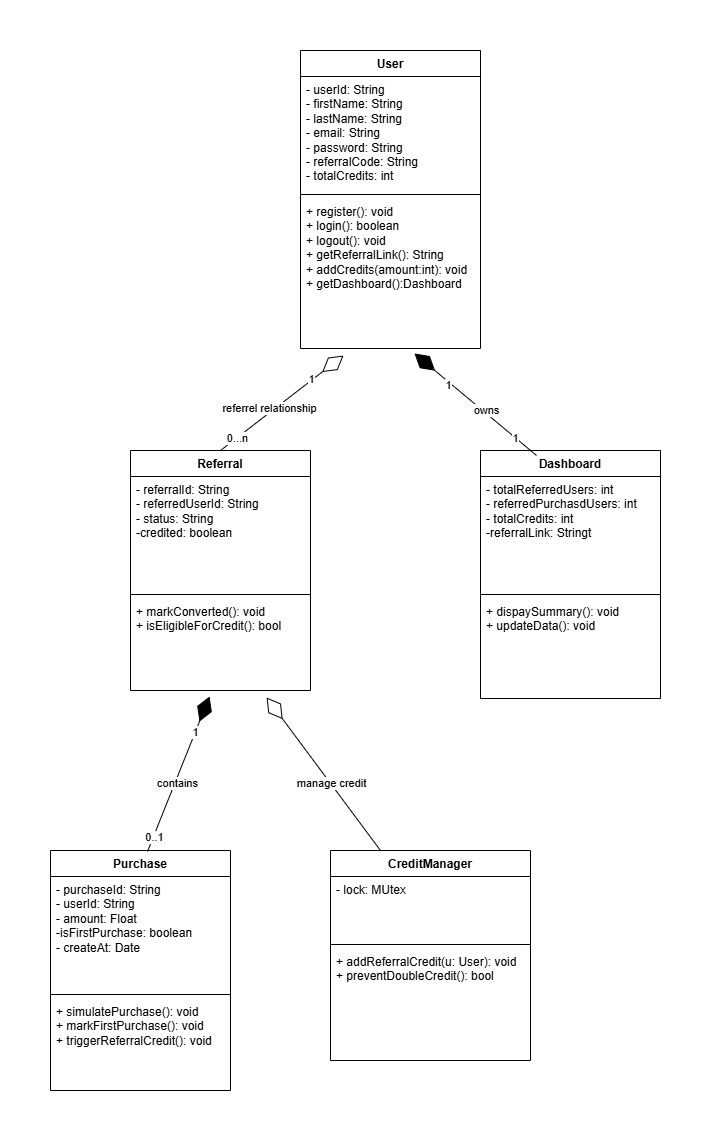

The diagram above was exported from draw.io. Its source (the exported page's mxGraphModel, read from the mxfile embedded in the PNG):
<mxGraphModel dx="786" dy="451" grid="1" gridSize="10" guides="1" tooltips="1" connect="1" arrows="1" fold="1" page="1" pageScale="1" pageWidth="850" pageHeight="1100" math="0" shadow="0">
  <root>
    <mxCell id="0" />
    <mxCell id="1" parent="0" />
    <mxCell id="qE25iMQzD3obd1cU7epC-7" style="edgeStyle=orthogonalEdgeStyle;rounded=0;orthogonalLoop=1;jettySize=auto;html=1;exitX=0.5;exitY=1;exitDx=0;exitDy=0;" parent="1" edge="1">
      <mxGeometry relative="1" as="geometry">
        <mxPoint x="360" y="560" as="sourcePoint" />
        <mxPoint x="360" y="560" as="targetPoint" />
      </mxGeometry>
    </mxCell>
    <mxCell id="qE25iMQzD3obd1cU7epC-17" value="User" style="swimlane;fontStyle=1;align=center;verticalAlign=top;childLayout=stackLayout;horizontal=1;startSize=26;horizontalStack=0;resizeParent=1;resizeParentMax=0;resizeLast=0;collapsible=1;marginBottom=0;whiteSpace=wrap;html=1;" parent="1" vertex="1">
      <mxGeometry x="290" y="210" width="180" height="298" as="geometry" />
    </mxCell>
    <mxCell id="qE25iMQzD3obd1cU7epC-18" value="- userId: String&lt;br&gt;- firstName: String&lt;br&gt;- lastName: String&lt;br&gt;- email: String&lt;br&gt;- password: String&lt;br&gt;- referralCode: String&lt;br&gt;- totalCredits: int" style="text;strokeColor=none;fillColor=none;align=left;verticalAlign=top;spacingLeft=4;spacingRight=4;overflow=hidden;rotatable=0;points=[[0,0.5],[1,0.5]];portConstraint=eastwest;whiteSpace=wrap;html=1;" parent="qE25iMQzD3obd1cU7epC-17" vertex="1">
      <mxGeometry y="26" width="180" height="114" as="geometry" />
    </mxCell>
    <mxCell id="qE25iMQzD3obd1cU7epC-19" value="" style="line;strokeWidth=1;fillColor=none;align=left;verticalAlign=middle;spacingTop=-1;spacingLeft=3;spacingRight=3;rotatable=0;labelPosition=right;points=[];portConstraint=eastwest;strokeColor=inherit;" parent="qE25iMQzD3obd1cU7epC-17" vertex="1">
      <mxGeometry y="140" width="180" height="8" as="geometry" />
    </mxCell>
    <mxCell id="qE25iMQzD3obd1cU7epC-20" value="+ register(): void&lt;br&gt;+ login(): boolean&lt;br&gt;+ logout(): void&lt;br&gt;+ getReferralLink(): String&lt;br&gt;+ addCredits(amount:int): void&lt;div&gt;+ getDashboard():Dashboard&lt;/div&gt;" style="text;strokeColor=none;fillColor=none;align=left;verticalAlign=top;spacingLeft=4;spacingRight=4;overflow=hidden;rotatable=0;points=[[0,0.5],[1,0.5]];portConstraint=eastwest;whiteSpace=wrap;html=1;" parent="qE25iMQzD3obd1cU7epC-17" vertex="1">
      <mxGeometry y="148" width="180" height="150" as="geometry" />
    </mxCell>
    <mxCell id="qE25iMQzD3obd1cU7epC-21" value="Referral" style="swimlane;fontStyle=1;align=center;verticalAlign=top;childLayout=stackLayout;horizontal=1;startSize=26;horizontalStack=0;resizeParent=1;resizeParentMax=0;resizeLast=0;collapsible=1;marginBottom=0;whiteSpace=wrap;html=1;" parent="1" vertex="1">
      <mxGeometry x="120" y="610" width="180" height="240" as="geometry" />
    </mxCell>
    <mxCell id="qE25iMQzD3obd1cU7epC-22" value="- referralId: String&lt;br&gt;- referredUserId: String&lt;br&gt;- status: String&lt;br&gt;-credited: boolean" style="text;strokeColor=none;fillColor=none;align=left;verticalAlign=top;spacingLeft=4;spacingRight=4;overflow=hidden;rotatable=0;points=[[0,0.5],[1,0.5]];portConstraint=eastwest;whiteSpace=wrap;html=1;" parent="qE25iMQzD3obd1cU7epC-21" vertex="1">
      <mxGeometry y="26" width="180" height="114" as="geometry" />
    </mxCell>
    <mxCell id="qE25iMQzD3obd1cU7epC-23" value="" style="line;strokeWidth=1;fillColor=none;align=left;verticalAlign=middle;spacingTop=-1;spacingLeft=3;spacingRight=3;rotatable=0;labelPosition=right;points=[];portConstraint=eastwest;strokeColor=inherit;" parent="qE25iMQzD3obd1cU7epC-21" vertex="1">
      <mxGeometry y="140" width="180" height="8" as="geometry" />
    </mxCell>
    <mxCell id="qE25iMQzD3obd1cU7epC-24" value="+ markConverted(): void&lt;br&gt;+ isEligibleForCredit(): bool" style="text;strokeColor=none;fillColor=none;align=left;verticalAlign=top;spacingLeft=4;spacingRight=4;overflow=hidden;rotatable=0;points=[[0,0.5],[1,0.5]];portConstraint=eastwest;whiteSpace=wrap;html=1;" parent="qE25iMQzD3obd1cU7epC-21" vertex="1">
      <mxGeometry y="148" width="180" height="92" as="geometry" />
    </mxCell>
    <mxCell id="qE25iMQzD3obd1cU7epC-25" value="Dashboard" style="swimlane;fontStyle=1;align=center;verticalAlign=top;childLayout=stackLayout;horizontal=1;startSize=26;horizontalStack=0;resizeParent=1;resizeParentMax=0;resizeLast=0;collapsible=1;marginBottom=0;whiteSpace=wrap;html=1;" parent="1" vertex="1">
      <mxGeometry x="470" y="610" width="180" height="248" as="geometry" />
    </mxCell>
    <mxCell id="qE25iMQzD3obd1cU7epC-26" value="- totalReferredUsers: int&lt;br&gt;- referredPurchasdUsers: int&lt;br&gt;- totalCredits: int&lt;br&gt;-referralLink: Stringt" style="text;strokeColor=none;fillColor=none;align=left;verticalAlign=top;spacingLeft=4;spacingRight=4;overflow=hidden;rotatable=0;points=[[0,0.5],[1,0.5]];portConstraint=eastwest;whiteSpace=wrap;html=1;" parent="qE25iMQzD3obd1cU7epC-25" vertex="1">
      <mxGeometry y="26" width="180" height="114" as="geometry" />
    </mxCell>
    <mxCell id="qE25iMQzD3obd1cU7epC-27" value="" style="line;strokeWidth=1;fillColor=none;align=left;verticalAlign=middle;spacingTop=-1;spacingLeft=3;spacingRight=3;rotatable=0;labelPosition=right;points=[];portConstraint=eastwest;strokeColor=inherit;" parent="qE25iMQzD3obd1cU7epC-25" vertex="1">
      <mxGeometry y="140" width="180" height="8" as="geometry" />
    </mxCell>
    <mxCell id="qE25iMQzD3obd1cU7epC-28" value="+ dispaySummary(): void&lt;br&gt;+ updateData(): void" style="text;strokeColor=none;fillColor=none;align=left;verticalAlign=top;spacingLeft=4;spacingRight=4;overflow=hidden;rotatable=0;points=[[0,0.5],[1,0.5]];portConstraint=eastwest;whiteSpace=wrap;html=1;" parent="qE25iMQzD3obd1cU7epC-25" vertex="1">
      <mxGeometry y="148" width="180" height="100" as="geometry" />
    </mxCell>
    <mxCell id="qE25iMQzD3obd1cU7epC-29" value="Purchase" style="swimlane;fontStyle=1;align=center;verticalAlign=top;childLayout=stackLayout;horizontal=1;startSize=26;horizontalStack=0;resizeParent=1;resizeParentMax=0;resizeLast=0;collapsible=1;marginBottom=0;whiteSpace=wrap;html=1;" parent="1" vertex="1">
      <mxGeometry x="40" y="1010" width="180" height="240" as="geometry" />
    </mxCell>
    <mxCell id="qE25iMQzD3obd1cU7epC-30" value="- purchaseId: String&lt;br&gt;- userId: String&lt;br&gt;- amount: Float&lt;br&gt;-isFirstPurchase: boolean&lt;br&gt;- createAt: Date" style="text;strokeColor=none;fillColor=none;align=left;verticalAlign=top;spacingLeft=4;spacingRight=4;overflow=hidden;rotatable=0;points=[[0,0.5],[1,0.5]];portConstraint=eastwest;whiteSpace=wrap;html=1;" parent="qE25iMQzD3obd1cU7epC-29" vertex="1">
      <mxGeometry y="26" width="180" height="114" as="geometry" />
    </mxCell>
    <mxCell id="qE25iMQzD3obd1cU7epC-31" value="" style="line;strokeWidth=1;fillColor=none;align=left;verticalAlign=middle;spacingTop=-1;spacingLeft=3;spacingRight=3;rotatable=0;labelPosition=right;points=[];portConstraint=eastwest;strokeColor=inherit;" parent="qE25iMQzD3obd1cU7epC-29" vertex="1">
      <mxGeometry y="140" width="180" height="8" as="geometry" />
    </mxCell>
    <mxCell id="qE25iMQzD3obd1cU7epC-32" value="+ simulatePurchase(): void&lt;br&gt;+ markFirstPurchase(): void&lt;br&gt;+ triggerReferralCredit(): void" style="text;strokeColor=none;fillColor=none;align=left;verticalAlign=top;spacingLeft=4;spacingRight=4;overflow=hidden;rotatable=0;points=[[0,0.5],[1,0.5]];portConstraint=eastwest;whiteSpace=wrap;html=1;" parent="qE25iMQzD3obd1cU7epC-29" vertex="1">
      <mxGeometry y="148" width="180" height="92" as="geometry" />
    </mxCell>
    <mxCell id="qE25iMQzD3obd1cU7epC-33" value="CreditManager" style="swimlane;fontStyle=1;align=center;verticalAlign=top;childLayout=stackLayout;horizontal=1;startSize=26;horizontalStack=0;resizeParent=1;resizeParentMax=0;resizeLast=0;collapsible=1;marginBottom=0;whiteSpace=wrap;html=1;" parent="1" vertex="1">
      <mxGeometry x="320" y="1010" width="200" height="210" as="geometry" />
    </mxCell>
    <mxCell id="qE25iMQzD3obd1cU7epC-34" value="- lock: MUtex" style="text;strokeColor=none;fillColor=none;align=left;verticalAlign=top;spacingLeft=4;spacingRight=4;overflow=hidden;rotatable=0;points=[[0,0.5],[1,0.5]];portConstraint=eastwest;whiteSpace=wrap;html=1;" parent="qE25iMQzD3obd1cU7epC-33" vertex="1">
      <mxGeometry y="26" width="200" height="64" as="geometry" />
    </mxCell>
    <mxCell id="qE25iMQzD3obd1cU7epC-35" value="" style="line;strokeWidth=1;fillColor=none;align=left;verticalAlign=middle;spacingTop=-1;spacingLeft=3;spacingRight=3;rotatable=0;labelPosition=right;points=[];portConstraint=eastwest;strokeColor=inherit;" parent="qE25iMQzD3obd1cU7epC-33" vertex="1">
      <mxGeometry y="90" width="200" height="8" as="geometry" />
    </mxCell>
    <mxCell id="qE25iMQzD3obd1cU7epC-36" value="+ addReferralCredit(u: User): void&lt;br&gt;+ preventDoubleCredit(): bool" style="text;strokeColor=none;fillColor=none;align=left;verticalAlign=top;spacingLeft=4;spacingRight=4;overflow=hidden;rotatable=0;points=[[0,0.5],[1,0.5]];portConstraint=eastwest;whiteSpace=wrap;html=1;" parent="qE25iMQzD3obd1cU7epC-33" vertex="1">
      <mxGeometry y="98" width="200" height="112" as="geometry" />
    </mxCell>
    <mxCell id="qE25iMQzD3obd1cU7epC-37" value="" style="endArrow=diamondThin;endFill=0;endSize=24;html=1;rounded=0;entryX=0.239;entryY=1.047;entryDx=0;entryDy=0;entryPerimeter=0;exitX=0.5;exitY=0;exitDx=0;exitDy=0;" parent="1" source="qE25iMQzD3obd1cU7epC-21" target="qE25iMQzD3obd1cU7epC-20" edge="1">
      <mxGeometry width="160" relative="1" as="geometry">
        <mxPoint x="210" y="570" as="sourcePoint" />
        <mxPoint x="370" y="570" as="targetPoint" />
      </mxGeometry>
    </mxCell>
    <mxCell id="qE25iMQzD3obd1cU7epC-38" value="1" style="edgeLabel;html=1;align=center;verticalAlign=middle;resizable=0;points=[];" parent="qE25iMQzD3obd1cU7epC-37" vertex="1" connectable="0">
      <mxGeometry x="0.4753" y="1" relative="1" as="geometry">
        <mxPoint as="offset" />
      </mxGeometry>
    </mxCell>
    <mxCell id="qE25iMQzD3obd1cU7epC-39" value="0...n" style="edgeLabel;html=1;align=center;verticalAlign=middle;resizable=0;points=[];" parent="qE25iMQzD3obd1cU7epC-37" vertex="1" connectable="0">
      <mxGeometry x="-0.7348" y="1" relative="1" as="geometry">
        <mxPoint y="1" as="offset" />
      </mxGeometry>
    </mxCell>
    <mxCell id="qE25iMQzD3obd1cU7epC-49" value="referrel relationship" style="edgeLabel;html=1;align=center;verticalAlign=middle;resizable=0;points=[];" parent="qE25iMQzD3obd1cU7epC-37" vertex="1" connectable="0">
      <mxGeometry x="-0.1705" y="3" relative="1" as="geometry">
        <mxPoint y="-1" as="offset" />
      </mxGeometry>
    </mxCell>
    <mxCell id="qE25iMQzD3obd1cU7epC-40" value="" style="endArrow=diamondThin;endFill=1;endSize=24;html=1;rounded=0;entryX=0.633;entryY=1.033;entryDx=0;entryDy=0;entryPerimeter=0;exitX=0.311;exitY=0.02;exitDx=0;exitDy=0;exitPerimeter=0;" parent="1" source="qE25iMQzD3obd1cU7epC-25" target="qE25iMQzD3obd1cU7epC-20" edge="1">
      <mxGeometry width="160" relative="1" as="geometry">
        <mxPoint x="360" y="570" as="sourcePoint" />
        <mxPoint x="520" y="570" as="targetPoint" />
      </mxGeometry>
    </mxCell>
    <mxCell id="qE25iMQzD3obd1cU7epC-41" value="1" style="edgeLabel;html=1;align=center;verticalAlign=middle;resizable=0;points=[];" parent="qE25iMQzD3obd1cU7epC-40" vertex="1" connectable="0">
      <mxGeometry x="0.4232" y="2" relative="1" as="geometry">
        <mxPoint as="offset" />
      </mxGeometry>
    </mxCell>
    <mxCell id="qE25iMQzD3obd1cU7epC-42" value="1" style="edgeLabel;html=1;align=center;verticalAlign=middle;resizable=0;points=[];" parent="qE25iMQzD3obd1cU7epC-40" vertex="1" connectable="0">
      <mxGeometry x="-0.6541" relative="1" as="geometry">
        <mxPoint as="offset" />
      </mxGeometry>
    </mxCell>
    <mxCell id="qE25iMQzD3obd1cU7epC-50" value="owns" style="edgeLabel;html=1;align=center;verticalAlign=middle;resizable=0;points=[];" parent="qE25iMQzD3obd1cU7epC-40" vertex="1" connectable="0">
      <mxGeometry x="-0.1456" y="-2" relative="1" as="geometry">
        <mxPoint as="offset" />
      </mxGeometry>
    </mxCell>
    <mxCell id="qE25iMQzD3obd1cU7epC-43" value="" style="endArrow=diamondThin;endFill=1;endSize=24;html=1;rounded=0;entryX=0.439;entryY=1.065;entryDx=0;entryDy=0;entryPerimeter=0;exitX=0.539;exitY=0.004;exitDx=0;exitDy=0;exitPerimeter=0;" parent="1" source="qE25iMQzD3obd1cU7epC-29" target="qE25iMQzD3obd1cU7epC-24" edge="1">
      <mxGeometry width="160" relative="1" as="geometry">
        <mxPoint x="-20" y="930" as="sourcePoint" />
        <mxPoint x="140" y="930" as="targetPoint" />
      </mxGeometry>
    </mxCell>
    <mxCell id="qE25iMQzD3obd1cU7epC-44" value="0..1" style="edgeLabel;html=1;align=center;verticalAlign=middle;resizable=0;points=[];" parent="qE25iMQzD3obd1cU7epC-43" vertex="1" connectable="0">
      <mxGeometry x="-0.8025" y="-1" relative="1" as="geometry">
        <mxPoint as="offset" />
      </mxGeometry>
    </mxCell>
    <mxCell id="qE25iMQzD3obd1cU7epC-45" value="1" style="edgeLabel;html=1;align=center;verticalAlign=middle;resizable=0;points=[];" parent="qE25iMQzD3obd1cU7epC-43" vertex="1" connectable="0">
      <mxGeometry x="0.548" relative="1" as="geometry">
        <mxPoint as="offset" />
      </mxGeometry>
    </mxCell>
    <mxCell id="qE25iMQzD3obd1cU7epC-46" value="contains" style="edgeLabel;html=1;align=center;verticalAlign=middle;resizable=0;points=[];" parent="qE25iMQzD3obd1cU7epC-43" vertex="1" connectable="0">
      <mxGeometry x="-0.0994" y="-2" relative="1" as="geometry">
        <mxPoint as="offset" />
      </mxGeometry>
    </mxCell>
    <mxCell id="qE25iMQzD3obd1cU7epC-47" value="" style="endArrow=diamondThin;endFill=0;endSize=24;html=1;rounded=0;entryX=0.756;entryY=1.076;entryDx=0;entryDy=0;entryPerimeter=0;exitX=0.25;exitY=0;exitDx=0;exitDy=0;" parent="1" source="qE25iMQzD3obd1cU7epC-33" target="qE25iMQzD3obd1cU7epC-24" edge="1">
      <mxGeometry width="160" relative="1" as="geometry">
        <mxPoint x="350" y="950" as="sourcePoint" />
        <mxPoint x="510" y="950" as="targetPoint" />
      </mxGeometry>
    </mxCell>
    <mxCell id="qE25iMQzD3obd1cU7epC-48" value="manage credit" style="edgeLabel;html=1;align=center;verticalAlign=middle;resizable=0;points=[];" parent="qE25iMQzD3obd1cU7epC-47" vertex="1" connectable="0">
      <mxGeometry x="-0.1214" y="-1" relative="1" as="geometry">
        <mxPoint as="offset" />
      </mxGeometry>
    </mxCell>
  </root>
</mxGraphModel>